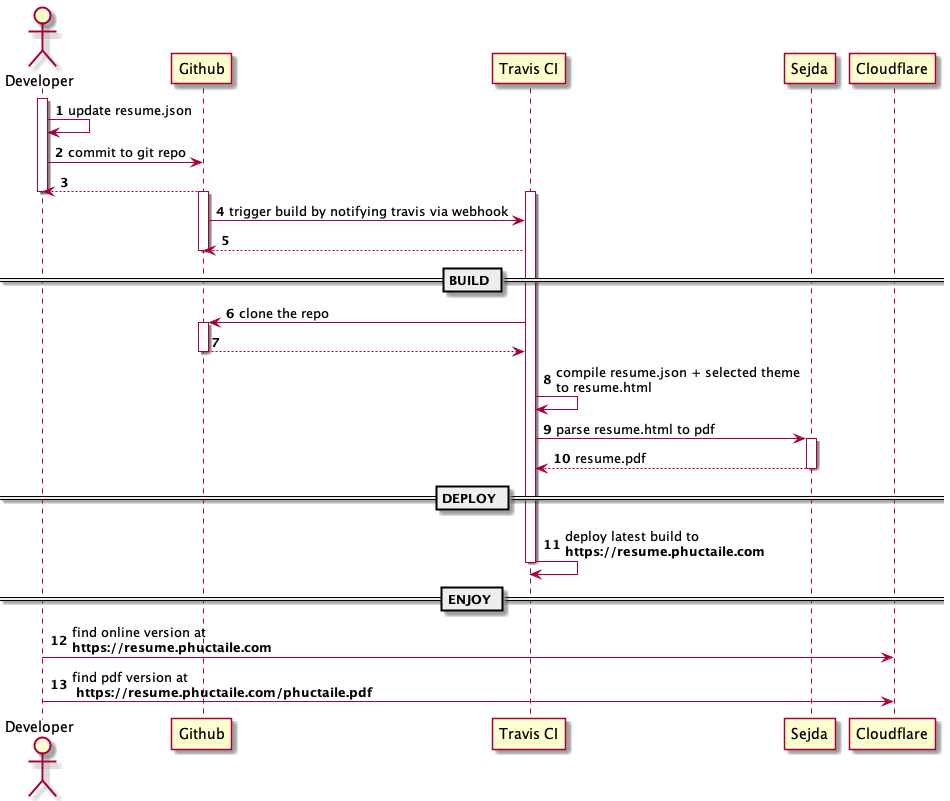

The diagram above was rendered by PlantUML. Its source (embedded in the PNG):
@startuml resume sequence diagram
actor Developer as dev
participant "Github" as github
participant "Travis CI" as travis
participant "Sejda" as sejda
participant "Cloudflare" as cdn
autonumber
activate dev
dev -> dev: update resume.json
dev -> github: commit to git repo
return
deactivate dev
activate github
activate travis
github -> travis: trigger build by notifying travis via webhook
travis --> github
deactivate github
== BUILD ==
travis -> github: clone the repo
activate github
github --> travis:
deactivate github
travis -> travis: compile resume.json + selected theme\nto resume.html

travis -> sejda: parse resume.html to pdf
activate sejda
sejda --> travis: resume.pdf
deactivate sejda
== DEPLOY ==
travis -> travis: deploy latest build to\n<b>https://resume.phuctaile.com</b>
deactivate travis
== ENJOY ==
dev -> cdn: find online version at\n<b>https://resume.phuctaile.com</b>
dev -> cdn: find pdf version at\n <b>https://resume.phuctaile.com/phuctaile.pdf</b>
@enduml